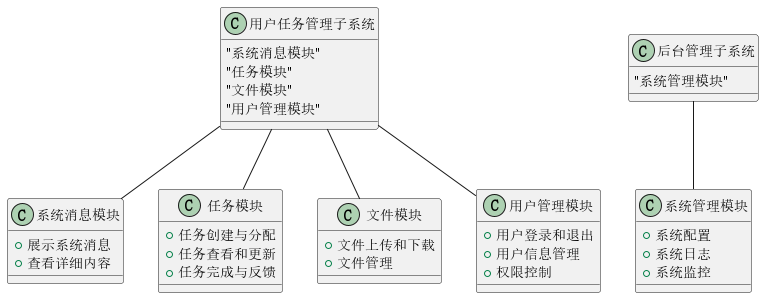

The diagram above was rendered by PlantUML. Its source (embedded in the PNG):
@startuml

!define RECTANGLE class
!define DATABASE database
!define CLOUD cloud

RECTANGLE "系统消息模块" {
  +展示系统消息
  +查看详细内容
}

RECTANGLE "任务模块" {
  +任务创建与分配
  +任务查看和更新
  +任务完成与反馈
}

RECTANGLE "文件模块" {
  +文件上传和下载
  +文件管理
}

RECTANGLE "用户管理模块" {
  +用户登录和退出
  +用户信息管理
  +权限控制
}

RECTANGLE "用户任务管理子系统" {
  "系统消息模块"
  "任务模块"
  "文件模块"
  "用户管理模块"
}

RECTANGLE "后台管理子系统" {
  "系统管理模块"
}

RECTANGLE "系统管理模块" {
    +系统配置
    +系统日志
    +系统监控
}

"用户任务管理子系统" -- "系统消息模块"
"用户任务管理子系统" -- "任务模块"
"用户任务管理子系统" -- "文件模块"
"用户任务管理子系统" -- "用户管理模块"
"后台管理子系统" -- "系统管理模块"

@enduml